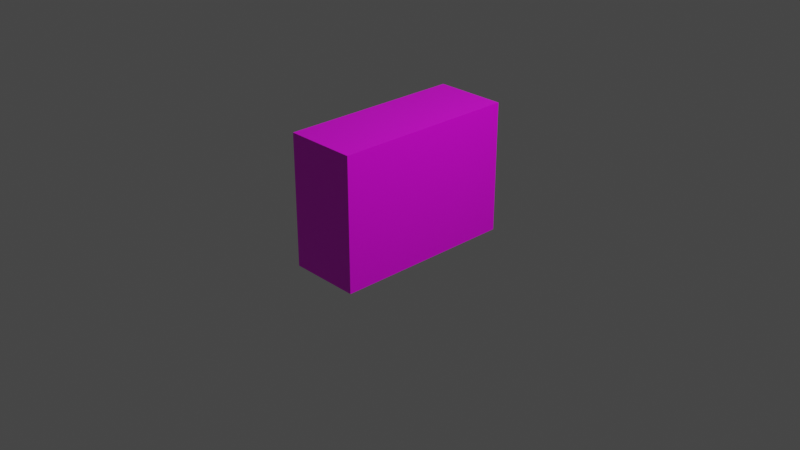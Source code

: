 # Source: wallDestroyPrompt.blend  (saved by Blender 3.2.14; exported with 4.5.12 LTS)
import bpy
from mathutils import Matrix  # noqa: F401  (used for matrix-valued properties, if any)

bpy.ops.wm.read_factory_settings(use_empty=True)
scene = bpy.context.scene
scene.name = 'Scene'

# ---- collections
col_collection = bpy.data.collections.new('Collection'); scene.collection.children.link(col_collection)

# ---- images (referenced by path relative to the original .blend; pixels are not part of the script)
import os
ASSET_DIR = os.environ.get("B2B_ASSET_DIR", "")  # directory of the original .blend (textures are referenced by path, not embedded)
HERE = os.path.dirname(os.path.abspath(__file__))  # packed textures are extracted next to this script under _unpacked/

def load_image(name, relpath, width, height, colorspace="sRGB"):
    """Load a texture the original file referenced (path relative to the .blend, or extracted next to this script)."""
    p = next((c for c in (os.path.join(HERE, relpath), os.path.join(ASSET_DIR, relpath)) if relpath and os.path.exists(c)), "")
    if p:
        img = bpy.data.images.load(p, check_existing=True)
        img.name = name
    else:  # same state as the original file: an image datablock whose file is absent (Cycles renders it pink)
        img = bpy.data.images.new(name, width, height)
        img.source = "FILE"
        img.filepath = "//" + (relpath or name)
    img.colorspace_settings.name = colorspace
    return img
img_destroywallhint_png = load_image('destroyWallHint.png', 'destroyWallHint.png', 1024, 1024, 'sRGB')

# ---- materials (node trees are filled in below, after node groups)
mat_lvl3hint = bpy.data.materials.new('lvl3hint')
mat_lvl3hint.alpha_threshold = 0.0
mat_lvl3hint.use_transparent_shadow = False
mat_lvl3hint.line_color = (0.0, 0.0, 0.0, 1.0)

# ---- material node trees
mat_lvl3hint.use_nodes = True; mat_lvl3hint.node_tree.nodes.clear()
_N = mat_lvl3hint.node_tree.nodes; _L = mat_lvl3hint.node_tree.links
n0 = _N.new('ShaderNodeOutputMaterial'); n0.name = 'Material Output'; n0.location = (300, 300)
n1 = _N.new('ShaderNodeBsdfPrincipled'); n1.name = 'Principled BSDF'; n1.location = (10, 300)
n1.distribution = 'GGX'
n1.subsurface_method = 'RANDOM_WALK_SKIN'
n1.inputs[2].default_value = 0.4
n1.inputs[3].default_value = 1.45
n1.inputs[27].default_value = (0.0, 0.0, 0.0, 1.0)
n1.inputs[28].default_value = 1.0
n2 = _N.new('ShaderNodeTexImage'); n2.name = 'Image Texture'; n2.location = (-280, 260)
n2.image = img_destroywallhint_png
_L.new(n1.outputs[0], n0.inputs[0])
_L.new(n2.outputs[0], n1.inputs[0])
n0.is_active_output = True

# ---- world
world_world = bpy.data.worlds.new('World'); scene.world = world_world
world_world.use_nodes = True; world_world.node_tree.nodes.clear()
_N = world_world.node_tree.nodes; _L = world_world.node_tree.links
n0 = _N.new('ShaderNodeOutputWorld'); n0.name = 'World Output'; n0.location = (300, 300)
n1 = _N.new('ShaderNodeBackground'); n1.name = 'Background'; n1.location = (10, 300)
n1.inputs[0].default_value = (0.05088, 0.05088, 0.05088, 1.0)
_L.new(n1.outputs[0], n0.inputs[0])
n0.is_active_output = True
world_world.color = (0.05088, 0.05088, 0.05088)
world_world.use_sun_shadow = False
world_world.sun_shadow_jitter_overblur = 0.0

# ---- cameras
cam_camera = bpy.data.cameras.new('Camera')
cam_camera.clip_end = 100.0
cam_camera.ortho_scale = 7.314

# ---- lights
light_light = bpy.data.lights.new('Light', 'POINT')
light_light.transmission_factor = 0.0
light_light.energy = 1000.0
light_light.shadow_soft_size = 0.1
light_light.shadow_maximum_resolution = 0.006
light_light.use_absolute_resolution = True

# ---- meshes
me_cube = bpy.data.meshes.new('Cube')
me_cube.from_pydata([(1.0, 1.0, 1.0), (1.0, 1.0, -1.0), (1.0, -1.0, 1.0), (1.0, -1.0, -1.0), (-1.0, 1.0, 1.0), (-1.0, 1.0, -1.0), (-1.0, -1.0, 1.0), (-1.0, -1.0, -1.0)], [], [(0, 4, 6, 2), (3, 2, 6, 7), (7, 6, 4, 5), (5, 1, 3, 7), (1, 0, 2, 3), (5, 4, 0, 1)])
_uv = me_cube.uv_layers.new(name='UVMap')
_uv.uv.foreach_set('vector', [0.5239, 0.5, 0.5716, 0.5, 0.5716, 0.5478, 0.5239, 0.5478, 0.4761, 0.5478, 0.5239, 0.5478, 0.5239, 0.5955, 0.4761, 0.5955, 0.4761, 0.4045, 0.5239, 0.4045, 0.5239, 0.4522, 0.4761, 0.4522, 0.4284, 0.5, 0.4761, 0.5, 0.4761, 0.5478, 0.4284, 0.5478, 0.7069, 0.2974, 0.7069, 0.9745, 0.2828, 0.9745, 0.2828, 0.2974, 0.4761, 0.4522, 0.5239, 0.4522, 0.5239, 0.5, 0.4761, 0.5])
me_cube.materials.append(mat_lvl3hint)
me_cube.use_mirror_vertex_groups = False
me_cube.update()

# ---- objects
ob_cube = bpy.data.objects.new('Cube', me_cube)
ob_light = bpy.data.objects.new('Light', light_light)
ob_camera = bpy.data.objects.new('Camera', cam_camera)

# ---- transforms, parenting, visibility, modifiers, constraints
ob_cube.location = (0.0, 0.0, 0.0)
ob_cube.scale = (0.3885, 1.0, 0.7094)
ob_cube.lock_rotations_4d = False
ob_cube.empty_display_type = 'ARROWS'
ob_cube.lineart.crease_threshold = 0.0
ob_light.location = (4.076, 1.005, 5.24)
ob_light.rotation_euler = (0.6503, 0.05522, 1.866)
ob_light.scale = (0.9992, 0.9047, 0.8284)
ob_light.lock_rotations_4d = False
ob_light.empty_display_type = 'ARROWS'
ob_light.color = (0.0, 0.0, 0.0, 0.0)
ob_light.lineart.crease_threshold = 0.0
ob_camera.location = (7.359, -6.926, 4.57)
ob_camera.rotation_euler = (1.109, 0.0, 0.8149)
ob_camera.scale = (1.0, 0.7757, 0.9495)
ob_camera.lock_rotations_4d = False
ob_camera.empty_display_type = 'ARROWS'
ob_camera.color = (0.0, 0.0, 0.0, 0.0)
ob_camera.display_type = 'WIRE'
ob_camera.lineart.crease_threshold = 0.0

# ---- collection membership
col_collection.objects.link(ob_cube)
col_collection.objects.link(ob_light)
col_collection.objects.link(ob_camera)

# ---- scene / render settings (as saved in the file)
scene.camera = ob_camera
scene.frame_start = 1; scene.frame_end = 250; scene.frame_set(1)
scene.render.engine = 'BLENDER_EEVEE_NEXT'
scene.cycles.sampling_pattern = 'TABULATED_SOBOL'
scene.cycles.use_light_tree = False
scene.view_settings.view_transform = 'Filmic'
bpy.context.view_layer.update()
